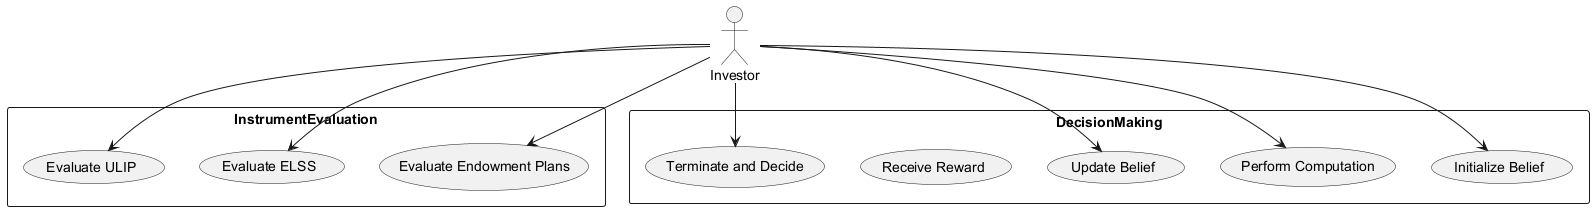

The diagram above was rendered by PlantUML. Its source (embedded in the PNG):
@startuml
actor Investor

rectangle InstrumentEvaluation {
  usecase "Evaluate Endowment Plans"
  usecase "Evaluate ELSS"
  usecase "Evaluate ULIP"
}

rectangle DecisionMaking {
  usecase "Initialize Belief"
  usecase "Perform Computation"
  usecase "Update Belief"
  usecase "Receive Reward"
  usecase "Terminate and Decide"
}

Investor --> "Evaluate Endowment Plans"
Investor --> "Evaluate ELSS"
Investor --> "Evaluate ULIP"
Investor --> "Initialize Belief"
Investor --> "Perform Computation"
Investor --> "Update Belief"
Investor --> "Terminate and Decide"

@enduml